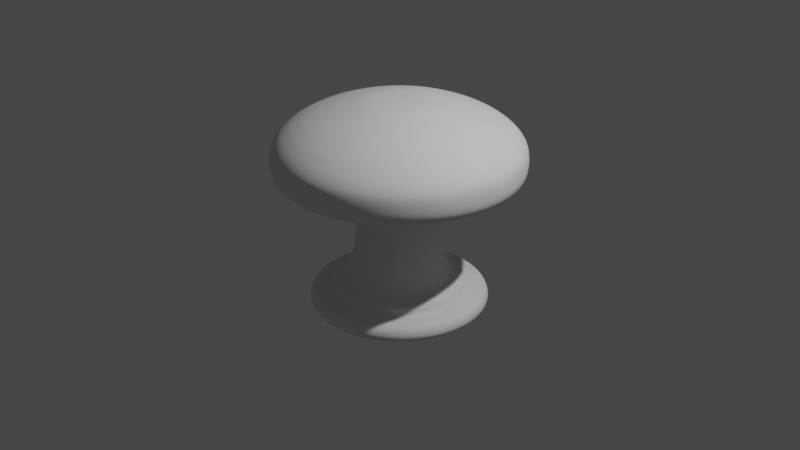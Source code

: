 # Source: poign_e_flipper.blend  (saved by Blender 3.0.42; exported with 4.5.12 LTS)
import bpy
from mathutils import Matrix  # noqa: F401  (used for matrix-valued properties, if any)

bpy.ops.wm.read_factory_settings(use_empty=True)
scene = bpy.context.scene
scene.name = 'Scene'

# ---- collections
col_collection = bpy.data.collections.new('Collection'); scene.collection.children.link(col_collection)

# ---- world
world_world = bpy.data.worlds.new('World'); scene.world = world_world
world_world.use_nodes = True; world_world.node_tree.nodes.clear()
_N = world_world.node_tree.nodes; _L = world_world.node_tree.links
n0 = _N.new('ShaderNodeOutputWorld'); n0.name = 'World Output'; n0.location = (300, 300)
n1 = _N.new('ShaderNodeBackground'); n1.name = 'Background'; n1.location = (10, 300)
n1.inputs[0].default_value = (0.05088, 0.05088, 0.05088, 1.0)
_L.new(n1.outputs[0], n0.inputs[0])
n0.is_active_output = True
world_world.color = (0.05088, 0.05088, 0.05088)
world_world.use_sun_shadow = False
world_world.sun_shadow_jitter_overblur = 0.0

# ---- cameras
cam_camera = bpy.data.cameras.new('Camera')
cam_camera.clip_end = 100.0
cam_camera.ortho_scale = 7.314

# ---- lights
light_light = bpy.data.lights.new('Light', 'POINT')
light_light.transmission_factor = 0.0
light_light.energy = 1000.0
light_light.shadow_soft_size = 0.1
light_light.shadow_maximum_resolution = 0.006
light_light.use_absolute_resolution = True

# ---- meshes
me_plane = bpy.data.meshes.new('Plane')
me_plane.from_pydata([(0.0, 0.0, -0.9359), (0.843, 0.0, -0.9359), (0.9027, -7.202e-09, -0.9137), (0.9447, -1.717e-08, -0.8781), (0.9538, -2.9e-08, -0.8359), (0.9401, -4.231e-08, -0.7884), (0.9063, -5.266e-08, -0.7515), (0.8453, -6.35e-08, -0.7294), (0.7074, -6.35e-08, -0.7294), (0.7074, -6.35e-08, -0.6209), (0.5022, -6.35e-08, -0.6209), (0.4255, -8.324e-08, 0.1055), (0.5215, -1.122e-07, 0.412), (0.6067, -1.263e-07, 0.4814), (0.7314, -1.375e-07, 0.5274), (0.8765, -1.444e-07, 0.5392), (1.064, -1.478e-07, 0.5149), (1.141, -1.482e-07, 0.4968), (1.223, -1.509e-07, 0.4926), (1.284, -1.637e-07, 0.5539), (1.307, -1.773e-07, 0.6186), (1.309, -1.922e-07, 0.6894), (1.306, -2.044e-07, 0.7476), (1.293, -2.176e-07, 0.8105), (1.265, -2.28e-07, 0.86), (1.231, -2.367e-07, 0.9017), (1.191, -2.448e-07, 0.9403), (1.142, -2.528e-07, 0.978), (1.093, -2.602e-07, 1.013), (1.024, -2.681e-07, 1.051), (0.9531, -2.758e-07, 1.088), (0.8793, -2.82e-07, 1.117), (0.8064, -2.88e-07, 1.146), (0.7312, -2.929e-07, 1.169), (0.6487, -2.986e-07, 1.197), (0.5572, -3.039e-07, 1.219), (0.5006, -3.076e-07, 1.234), (0.4559, -3.1e-07, 1.243), (0.4167, -3.125e-07, 1.252), (0.3718, -3.147e-07, 1.259), (0.3378, -3.158e-07, 1.264), (0.296, -3.181e-07, 1.269), (0.2272, -3.2e-07, 1.273), (0.1458, -3.218e-07, 1.276), (0.03451, -3.229e-07, 1.279), (0.0, -3.22e-07, 1.279), (0.4251, -9.27e-08, 0.1987), (0.4428, -1.007e-07, 0.2809), (0.4783, -1.079e-07, 0.3578)], [(0, 1), (1, 2), (2, 3), (3, 4), (4, 5), (5, 6), (6, 7), (7, 8), (8, 9), (9, 10), (10, 11), (48, 12), (12, 13), (13, 14), (14, 15), (15, 16), (16, 17), (17, 18), (18, 19), (19, 20), (20, 21), (21, 22), (22, 23), (23, 24), (24, 25), (25, 26), (26, 27), (27, 28), (28, 29), (29, 30), (30, 31), (31, 32), (32, 33), (33, 34), (34, 35), (35, 36), (36, 37), (37, 38), (38, 39), (39, 40), (40, 41), (43, 44), (44, 45), (11, 46), (46, 47), (47, 48)], [(42, 41, 43)])
_uv = me_plane.uv_layers.new(name='UVMap')
_uv.uv.foreach_set('vector', [0.0, 0.0, 0.0, 0.0, 0.0, 0.0])
me_plane.use_remesh_fix_poles = True
me_plane.use_remesh_preserve_attributes = False
me_plane.update()

# ---- objects
ob_light = bpy.data.objects.new('Light', light_light)
ob_camera = bpy.data.objects.new('Camera', cam_camera)
ob_empty = bpy.data.objects.new('Empty', None)
ob_plane = bpy.data.objects.new('Plane', me_plane)

# ---- transforms, parenting, visibility, modifiers, constraints
ob_light.location = (4.076, 1.005, 5.904)
ob_light.rotation_euler = (0.6503, 0.05522, 1.866)
ob_light.lock_rotations_4d = False
ob_light.empty_display_type = 'ARROWS'
ob_light.color = (0.0, 0.0, 0.0, 0.0)
ob_light.lineart.crease_threshold = 0.0
ob_camera.location = (7.359, -6.926, 4.958)
ob_camera.rotation_euler = (1.109, 0.0, 0.8149)
ob_camera.lock_rotations_4d = False
ob_camera.empty_display_type = 'ARROWS'
ob_camera.color = (0.0, 0.0, 0.0, 0.0)
ob_camera.display_type = 'WIRE'
ob_camera.lineart.crease_threshold = 0.0
ob_empty.location = (-0.01654, -2.016e-09, 0.015)
ob_empty.rotation_euler = (1.571, -0.0, -0.0)
ob_empty.empty_display_type = 'IMAGE'
ob_empty.empty_display_size = 5.0
ob_plane.location = (0.0, 0.0, 0.0)
_m = ob_plane.modifiers.new('Screw', 'SCREW')
_m.steps = 32
_m.use_merge_vertices = True
_m = ob_plane.modifiers.new('Subdivision', 'SUBSURF')
_m.levels = 3

# ---- collection membership
col_collection.objects.link(ob_light)
col_collection.objects.link(ob_camera)
col_collection.objects.link(ob_empty)
col_collection.objects.link(ob_plane)

# ---- scene / render settings (as saved in the file)
scene.camera = ob_camera
scene.frame_start = 1; scene.frame_end = 250; scene.frame_set(1)
scene.render.engine = 'BLENDER_EEVEE_NEXT'
scene.cycles.sampling_pattern = 'TABULATED_SOBOL'
scene.cycles.use_light_tree = False
scene.view_settings.view_transform = 'Filmic'
bpy.context.view_layer.update()
